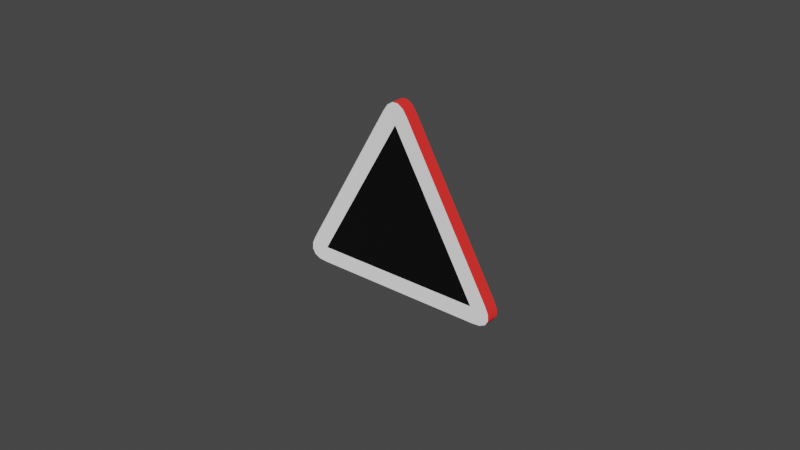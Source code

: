 # Source: Warning_Triangle_procedural_.blend  (saved by Blender 3.6.11; exported with 4.5.12 LTS)
import bpy
from mathutils import Matrix  # noqa: F401  (used for matrix-valued properties, if any)

bpy.ops.wm.read_factory_settings(use_empty=True)
scene = bpy.context.scene
scene.name = 'Scene'

# ---- collections
col_hidden = bpy.data.collections.new('Hidden'); scene.collection.children.link(col_hidden)

# ---- materials (node trees are filled in below, after node groups)
mat_blasto_inward_strip = bpy.data.materials.new('Blasto Inward Strip')
mat_blasto_inward_strip.use_transparent_shadow = False
mat_blasto_outward_strip = bpy.data.materials.new('Blasto Outward Strip')
mat_blasto_outward_strip.use_transparent_shadow = False
mat_blasto_surface = bpy.data.materials.new('Blasto Surface')
mat_blasto_surface.use_transparent_shadow = False
mat_gastro_side_strip = bpy.data.materials.new('Gastro Side Strip')
mat_gastro_side_strip.use_transparent_shadow = False
mat_gastro_back_face = bpy.data.materials.new('Gastro Back Face')
mat_gastro_back_face.use_transparent_shadow = False
mat_gastro_front_face = bpy.data.materials.new('Gastro Front Face')
mat_gastro_front_face.use_transparent_shadow = False

# ---- node groups
ng_auto_smooth = bpy.data.node_groups.new('Auto Smooth', 'GeometryNodeTree')
_s = ng_auto_smooth.interface.new_socket(name='Geometry', in_out='OUTPUT', socket_type='NodeSocketGeometry')
_s = ng_auto_smooth.interface.new_socket(name='Geometry', in_out='INPUT', socket_type='NodeSocketGeometry')
_s = ng_auto_smooth.interface.new_socket(name='Angle', in_out='INPUT', socket_type='NodeSocketFloat')
_s.subtype = 'ANGLE'
_s.min_value = 0.0
_s.max_value = 3.142
ng_auto_smooth.is_modifier = True
_N = ng_auto_smooth.nodes; _L = ng_auto_smooth.links
n0 = _N.new('NodeGroupOutput'); n0.name = 'Group Output'; n0.location = (480, -100)
n1 = _N.new('NodeGroupInput'); n1.name = 'Group Input'; n1.location = (-420, -300)
n2 = _N.new('NodeGroupInput'); n2.name = 'Group Input.001'; n2.location = (-60, -100)
n3 = _N.new('GeometryNodeSetShadeSmooth'); n3.name = 'Set Shade Smooth'; n3.location = (120, -100)
n3.domain = 'EDGE'
n4 = _N.new('GeometryNodeSetShadeSmooth'); n4.name = 'Set Shade Smooth.001'; n4.location = (300, -100)
n5 = _N.new('GeometryNodeInputMeshEdgeAngle'); n5.name = 'Edge Angle'; n5.location = (-420, -220)
n6 = _N.new('GeometryNodeInputEdgeSmooth'); n6.name = 'Is Edge Smooth'; n6.location = (-60, -160)
n7 = _N.new('GeometryNodeInputShadeSmooth'); n7.name = 'Is Face Smooth'; n7.location = (-240, -340)
n8 = _N.new('FunctionNodeBooleanMath'); n8.name = 'Boolean Math'; n8.location = (-60, -220)
n9 = _N.new('FunctionNodeCompare'); n9.name = 'Compare'; n9.location = (-240, -180)
n9.operation = 'LESS_EQUAL'
_L.new(n5.outputs[0], n9.inputs[0])
_L.new(n4.outputs[0], n0.inputs[0])
_L.new(n1.outputs[1], n9.inputs[1])
_L.new(n9.outputs[0], n8.inputs[0])
_L.new(n7.outputs[0], n8.inputs[1])
_L.new(n2.outputs[0], n3.inputs[0])
_L.new(n6.outputs[0], n3.inputs[1])
_L.new(n3.outputs[0], n4.inputs[0])
_L.new(n8.outputs[0], n3.inputs[2])
n0.is_active_output = True

# ---- material node trees
mat_blasto_inward_strip.use_nodes = True; mat_blasto_inward_strip.node_tree.nodes.clear()
_N = mat_blasto_inward_strip.node_tree.nodes; _L = mat_blasto_inward_strip.node_tree.links
n0 = _N.new('ShaderNodeOutputMaterial'); n0.name = 'Material Output'; n0.location = (300, 300)
n1 = _N.new('ShaderNodeBsdfDiffuse'); n1.name = 'Diffuse BSDF'; n1.location = (10, 300)
n1.inputs[0].default_value = (0.8, 0.02928, 0.02593, 1.0)
n1.inputs[1].default_value = 0.5
_L.new(n1.outputs[0], n0.inputs[0])
n0.is_active_output = True
mat_blasto_outward_strip.use_nodes = True; mat_blasto_outward_strip.node_tree.nodes.clear()
_N = mat_blasto_outward_strip.node_tree.nodes; _L = mat_blasto_outward_strip.node_tree.links
n0 = _N.new('ShaderNodeOutputMaterial'); n0.name = 'Material Output'; n0.location = (300, 300)
n1 = _N.new('ShaderNodeBsdfDiffuse'); n1.name = 'Diffuse BSDF'; n1.location = (10, 300)
n1.inputs[1].default_value = 0.5
_L.new(n1.outputs[0], n0.inputs[0])
n0.is_active_output = True
mat_blasto_surface.use_nodes = True; mat_blasto_surface.node_tree.nodes.clear()
_N = mat_blasto_surface.node_tree.nodes; _L = mat_blasto_surface.node_tree.links
n0 = _N.new('ShaderNodeOutputMaterial'); n0.name = 'Material Output'; n0.location = (300, 300)
n1 = _N.new('ShaderNodeBsdfDiffuse'); n1.name = 'Diffuse BSDF'; n1.location = (10, 300)
n1.inputs[0].default_value = (0.03253, 0.03253, 0.03253, 1.0)
n1.inputs[1].default_value = 0.5
_L.new(n1.outputs[0], n0.inputs[0])
n0.is_active_output = True
mat_gastro_side_strip.use_nodes = True; mat_gastro_side_strip.node_tree.nodes.clear()
_N = mat_gastro_side_strip.node_tree.nodes; _L = mat_gastro_side_strip.node_tree.links
n0 = _N.new('ShaderNodeOutputMaterial'); n0.name = 'Material Output'; n0.location = (300, 300)
n1 = _N.new('ShaderNodeBsdfDiffuse'); n1.name = 'Diffuse BSDF'; n1.location = (10, 300)
n1.inputs[1].default_value = 0.5
_L.new(n1.outputs[0], n0.inputs[0])
n0.is_active_output = True
mat_gastro_back_face.use_nodes = True; mat_gastro_back_face.node_tree.nodes.clear()
_N = mat_gastro_back_face.node_tree.nodes; _L = mat_gastro_back_face.node_tree.links
n0 = _N.new('ShaderNodeOutputMaterial'); n0.name = 'Material Output'; n0.location = (300, 300)
n1 = _N.new('ShaderNodeBsdfDiffuse'); n1.name = 'Diffuse BSDF'; n1.location = (10, 300)
n1.inputs[0].default_value = (0.00537, 0.00537, 0.00537, 1.0)
n1.inputs[1].default_value = 0.5
_L.new(n1.outputs[0], n0.inputs[0])
n0.is_active_output = True
mat_gastro_front_face.use_nodes = True; mat_gastro_front_face.node_tree.nodes.clear()
_N = mat_gastro_front_face.node_tree.nodes; _L = mat_gastro_front_face.node_tree.links
n0 = _N.new('ShaderNodeOutputMaterial'); n0.name = 'Material Output'; n0.location = (300, 300)
n1 = _N.new('ShaderNodeBsdfDiffuse'); n1.name = 'Diffuse BSDF'; n1.location = (10, 300)
n1.inputs[0].default_value = (1.0, 1.0, 0.0, 1.0)
_L.new(n1.outputs[0], n0.inputs[0])
n0.is_active_output = True

# ---- world
world_world = bpy.data.worlds.new('World'); scene.world = world_world
world_world.use_nodes = True; world_world.node_tree.nodes.clear()
_N = world_world.node_tree.nodes; _L = world_world.node_tree.links
n0 = _N.new('ShaderNodeOutputWorld'); n0.name = 'World Output'; n0.location = (300, 300)
n1 = _N.new('ShaderNodeBackground'); n1.name = 'Background'; n1.location = (10, 300)
n1.inputs[0].default_value = (0.05088, 0.05088, 0.05088, 1.0)
_L.new(n1.outputs[0], n0.inputs[0])
n0.is_active_output = True
world_world.color = (0.05088, 0.05088, 0.05088)
world_world.use_sun_shadow = False
world_world.sun_shadow_jitter_overblur = 0.0

# ---- meshes
me_gastro_solid = bpy.data.meshes.new('Gastro Solid')
me_gastro_solid.from_pydata([(0.0, 0.5, -0.5), (0.0, 0.5, 0.5), (0.433, -0.25, -0.5), (0.433, -0.25, 0.5), (-0.433, -0.25, -0.5), (-0.433, -0.25, 0.5)], [], [(0, 1, 3, 2), (2, 3, 5, 4), (3, 1, 5), (4, 5, 1, 0), (0, 2, 4)])
me_gastro_solid.polygons.foreach_set('use_smooth', [True] * 5)
me_gastro_solid.polygons.foreach_set('material_index', [0, 0, 1, 0, 1])
_uv = me_gastro_solid.uv_layers.new(name='UVMap')
_uv.uv.foreach_set('vector', [1.0, 0.875, 0.0, 0.875, 0.0, 0.125, 1.0, 0.125, 0.933, 1.0, 0.933, 0.0, 0.06699, 0.0, 0.06699, 1.0, 1.0, 0.06699, 0.5, 0.933, 0.0, 0.06699, 1.0, 0.125, 0.0, 0.125, 0.0, 0.875, 1.0, 0.875, 0.5, 0.933, 1.0, 0.06699, 0.0, 0.06699])
me_gastro_solid.materials.append(mat_blasto_inward_strip)
me_gastro_solid.materials.append(mat_blasto_outward_strip)
me_gastro_solid.materials.append(mat_blasto_surface)
me_gastro_solid.update()
me_plate_solid = bpy.data.meshes.new('Plate Solid')
me_plate_solid.from_pydata([(-0.75, -0.75, 0.025), (-0.75, 0.75, 0.025), (-0.75, -0.75, -0.025), (-0.75, 0.75, -0.025), (0.75, -0.75, 0.025), (0.75, 0.75, 0.025), (0.75, -0.75, -0.025), (0.75, 0.75, -0.025)], [], [(0, 1, 3, 2), (2, 3, 7, 6), (6, 7, 5, 4), (4, 5, 1, 0), (2, 6, 4, 0), (7, 3, 1, 5)])
me_plate_solid.polygons.foreach_set('material_index', [0, 2, 0, 1, 0, 0])
_uv = me_plate_solid.uv_layers.new(name='UVMap')
_uv.uv.foreach_set('vector', [0.03333, 0.0, 0.03333, 1.0, 0.0, 1.0, 4.967e-09, 0.0, 0.0, 1.0, 0.0, -3.974e-08, 1.0, 3.974e-08, 1.0, 1.0, 0.06667, 0.0, 0.06667, 1.0, 0.03333, 1.0, 0.03333, 0.0, -3.974e-08, 1.192e-07, 1.0, -3.975e-09, 1.0, 1.0, 3.975e-09, 1.0, 0.03333, 1.0, 0.03333, -1.457e-09, 0.06667, -2.914e-09, 0.06667, 1.0, 0.03333, -1.457e-09, 0.03333, 1.0, 4.371e-08, 1.0, 0.0, 0.0])
me_plate_solid.materials.append(mat_gastro_side_strip)
me_plate_solid.materials.append(mat_gastro_back_face)
me_plate_solid.materials.append(mat_gastro_front_face)
me_plate_solid.update()

# ---- objects
ob_blasto = bpy.data.objects.new('Blasto', me_gastro_solid)
ob_gastro = bpy.data.objects.new('Gastro', me_plate_solid)
ob_gastro_solid = bpy.data.objects.new('Gastro Solid', me_gastro_solid)
ob_plate_solid = bpy.data.objects.new('Plate Solid', me_plate_solid)
ob_triangle_plate = bpy.data.objects.new('Triangle Plate', None)

# ---- transforms, parenting, visibility, modifiers, constraints
ob_blasto.parent = ob_triangle_plate
ob_blasto.location = (0.0, 0.0, 0.0)
ob_blasto.delta_rotation_euler = (1.571, 0.0, 0.0)
_m = ob_blasto.modifiers.new('Bevel', 'BEVEL')
_m.segments = 5
_m = ob_blasto.modifiers.new('Boolean', 'BOOLEAN')
_m.object = ob_plate_solid
_m.operation = 'INTERSECT'
_m = ob_blasto.modifiers.new('Boolean.001', 'BOOLEAN')
_m.object = ob_gastro_solid
_m = ob_blasto.modifiers.new('Auto Smooth', 'NODES')
_m.node_group = ng_auto_smooth
_gi = [s.identifier for s in ng_auto_smooth.interface.items_tree if s.item_type == 'SOCKET' and s.in_out == 'INPUT']
_m[_gi[1]] = 1.047  # Angle
ob_gastro.parent = ob_triangle_plate
ob_gastro.location = (0.0, 0.0, 0.0)
ob_gastro.delta_rotation_euler = (1.571, 0.0, 0.0)
_m = ob_gastro.modifiers.new('Displace', 'DISPLACE')
_m.strength = 0.0
_m = ob_gastro.modifiers.new('Boolean', 'BOOLEAN')
_m.object = ob_gastro_solid
_m.operation = 'INTERSECT'
_m = ob_gastro.modifiers.new('Boolean.001', 'BOOLEAN')
_m.object = ob_plate_solid
_m.operation = 'INTERSECT'
_m = ob_gastro.modifiers.new('Auto Smooth', 'NODES')
_m.node_group = ng_auto_smooth
_gi = [s.identifier for s in ng_auto_smooth.interface.items_tree if s.item_type == 'SOCKET' and s.in_out == 'INPUT']
_m[_gi[1]] = 0.5236  # Angle
ob_gastro_solid.parent = ob_triangle_plate
ob_gastro_solid.location = (0.0, 0.0, 0.0)
ob_gastro_solid.scale = (0.75, 0.75, 1.0)
ob_gastro_solid.delta_rotation_euler = (1.571, 0.0, 0.0)
_m = ob_gastro_solid.modifiers.new('Auto Smooth', 'NODES')
_m.node_group = ng_auto_smooth
_gi = [s.identifier for s in ng_auto_smooth.interface.items_tree if s.item_type == 'SOCKET' and s.in_out == 'INPUT']
_m[_gi[1]] = 1.047  # Angle
ob_plate_solid.parent = ob_triangle_plate
ob_plate_solid.location = (0.0, 0.0, 0.0)
ob_plate_solid.delta_rotation_euler = (1.571, 0.0, 0.0)
_m = ob_plate_solid.modifiers.new('Auto Smooth', 'NODES')
_m.node_group = ng_auto_smooth
_gi = [s.identifier for s in ng_auto_smooth.interface.items_tree if s.item_type == 'SOCKET' and s.in_out == 'INPUT']
_m[_gi[1]] = 0.5236  # Angle
ob_triangle_plate.location = (0.0, 0.0, 0.0)

# ---- collection membership
scene.collection.objects.link(ob_blasto)
scene.collection.objects.link(ob_gastro)
col_hidden.objects.link(ob_gastro_solid)
col_hidden.objects.link(ob_plate_solid)
col_hidden.objects.link(ob_triangle_plate)
def _layer_coll(name, lc=None):
    lc = lc or bpy.context.view_layer.layer_collection
    for c in lc.children:
        if c.name == name: return c
        r = _layer_coll(name, c)
        if r: return r
_layer_coll('Hidden').exclude = True

# ---- scene / render settings (as saved in the file)
scene.frame_start = 1; scene.frame_end = 250; scene.frame_set(2)
scene.render.engine = 'BLENDER_EEVEE_NEXT'
scene.cycles.sampling_pattern = 'TABULATED_SOBOL'
scene.view_settings.view_transform = 'Filmic'
bpy.context.view_layer.update()

# ---- added for rendering (the .blend has no active camera and no usable light): camera, sun
cam_auto = bpy.data.cameras.new('AutoCamera')
cam_auto.lens = 50.0
cam_auto.sensor_width = 36.0
cam_auto.clip_end = 1000.0
ob_auto_camera = bpy.data.objects.new('AutoCamera', cam_auto)
scene.collection.objects.link(ob_auto_camera)
ob_auto_camera.location = (2.16984, -2.60381, 1.73588)
ob_auto_camera.rotation_euler = (1.09748, -7.21219e-08, 0.694738)
scene.camera = ob_auto_camera
light_auto_sun = bpy.data.lights.new('AutoSun', 'SUN')
light_auto_sun.energy = 3.0
light_auto_sun.angle = 0.0523599
ob_auto_sun = bpy.data.objects.new('AutoSun', light_auto_sun)
scene.collection.objects.link(ob_auto_sun)
ob_auto_sun.rotation_euler = (0.872665, 0.174533, 0.523599)
bpy.context.view_layer.update()
